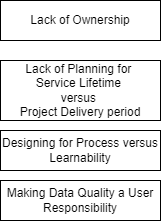

The diagram above was exported from draw.io. Its source (the exported page's mxGraphModel, read from the mxfile embedded in the PNG):
<mxGraphModel dx="782" dy="549" grid="1" gridSize="10" guides="1" tooltips="1" connect="1" arrows="1" fold="1" page="1" pageScale="1" pageWidth="850" pageHeight="1100" math="0" shadow="0">
  <root>
    <mxCell id="SfvvlTlXOEju5S3xIXS5-0" />
    <mxCell id="SfvvlTlXOEju5S3xIXS5-1" parent="SfvvlTlXOEju5S3xIXS5-0" />
    <mxCell id="ol2jvu-uGORrFQH7uOVm-0" value="Lack of Ownership" style="rounded=0;whiteSpace=wrap;html=1;" parent="SfvvlTlXOEju5S3xIXS5-1" vertex="1">
      <mxGeometry x="120" y="200" width="160" height="40" as="geometry" />
    </mxCell>
    <mxCell id="ol2jvu-uGORrFQH7uOVm-1" value="Lack of Planning for &lt;br&gt;Service Lifetime &lt;br&gt;versus &lt;br&gt;Project Delivery period" style="rounded=0;whiteSpace=wrap;html=1;" parent="SfvvlTlXOEju5S3xIXS5-1" vertex="1">
      <mxGeometry x="120" y="260" width="160" height="60" as="geometry" />
    </mxCell>
    <mxCell id="ol2jvu-uGORrFQH7uOVm-3" value="Designing for Process versus Learnability" style="rounded=0;whiteSpace=wrap;html=1;" parent="SfvvlTlXOEju5S3xIXS5-1" vertex="1">
      <mxGeometry x="120" y="330" width="160" height="40" as="geometry" />
    </mxCell>
    <mxCell id="ol2jvu-uGORrFQH7uOVm-4" value="Making Data Quality a User Responsibility" style="rounded=0;whiteSpace=wrap;html=1;" parent="SfvvlTlXOEju5S3xIXS5-1" vertex="1">
      <mxGeometry x="120" y="380" width="160" height="40" as="geometry" />
    </mxCell>
  </root>
</mxGraphModel>